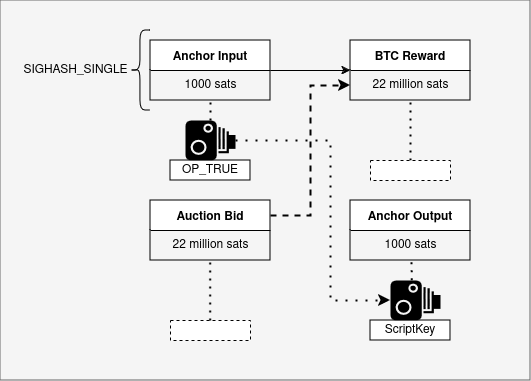

The diagram above was exported from draw.io. Its source (the exported page's mxGraphModel, read from the mxfile embedded in the PNG):
<mxGraphModel dx="999" dy="885" grid="1" gridSize="10" guides="1" tooltips="1" connect="1" arrows="1" fold="1" page="1" pageScale="1" pageWidth="850" pageHeight="1100" math="0" shadow="0">
  <root>
    <mxCell id="0" />
    <mxCell id="1" parent="0" />
    <mxCell id="nSzCBHwtCu_vyzn7Eqrl-2" value="" style="rounded=0;whiteSpace=wrap;html=1;fillColor=#f5f5f5;fontColor=#333333;strokeColor=#666666;" vertex="1" parent="1">
      <mxGeometry x="10" y="240" width="530" height="380" as="geometry" />
    </mxCell>
    <mxCell id="yavk4eUlW0FOV-LZVgdM-2" value="Anchor Input" style="swimlane;startSize=30;" parent="1" vertex="1">
      <mxGeometry x="160" y="280" width="120" height="60" as="geometry" />
    </mxCell>
    <mxCell id="yavk4eUlW0FOV-LZVgdM-3" value="1000 sats" style="text;html=1;align=center;verticalAlign=middle;resizable=0;points=[];autosize=1;strokeColor=none;fillColor=none;" parent="yavk4eUlW0FOV-LZVgdM-2" vertex="1">
      <mxGeometry x="20" y="30" width="80" height="30" as="geometry" />
    </mxCell>
    <mxCell id="yavk4eUlW0FOV-LZVgdM-4" value="BTC Reward" style="swimlane;startSize=30;" parent="1" vertex="1">
      <mxGeometry x="360" y="280" width="120" height="60" as="geometry" />
    </mxCell>
    <mxCell id="yavk4eUlW0FOV-LZVgdM-5" value="22 million sats" style="text;html=1;align=center;verticalAlign=middle;resizable=0;points=[];autosize=1;strokeColor=none;fillColor=none;" parent="yavk4eUlW0FOV-LZVgdM-4" vertex="1">
      <mxGeometry x="10" y="30" width="100" height="30" as="geometry" />
    </mxCell>
    <mxCell id="yavk4eUlW0FOV-LZVgdM-6" value="" style="endArrow=classic;html=1;rounded=0;entryX=0;entryY=0.5;entryDx=0;entryDy=0;exitX=1;exitY=0.5;exitDx=0;exitDy=0;" parent="1" source="yavk4eUlW0FOV-LZVgdM-2" target="yavk4eUlW0FOV-LZVgdM-4" edge="1">
      <mxGeometry width="50" height="50" relative="1" as="geometry">
        <mxPoint x="280" y="330" as="sourcePoint" />
        <mxPoint x="340" y="390" as="targetPoint" />
      </mxGeometry>
    </mxCell>
    <mxCell id="yavk4eUlW0FOV-LZVgdM-7" value="" style="shape=curlyBracket;whiteSpace=wrap;html=1;rounded=1;" parent="1" vertex="1">
      <mxGeometry x="140" y="270" width="20" height="80" as="geometry" />
    </mxCell>
    <mxCell id="yavk4eUlW0FOV-LZVgdM-8" value="SIGHASH_SINGLE" style="text;html=1;align=center;verticalAlign=middle;resizable=0;points=[];autosize=1;strokeColor=none;fillColor=none;" parent="1" vertex="1">
      <mxGeometry x="20" y="295" width="130" height="30" as="geometry" />
    </mxCell>
    <mxCell id="yavk4eUlW0FOV-LZVgdM-9" value="" style="endArrow=none;dashed=1;html=1;dashPattern=1 3;strokeWidth=2;rounded=0;entryX=0.5;entryY=1;entryDx=0;entryDy=0;exitX=0.5;exitY=0;exitDx=0;exitDy=0;exitPerimeter=0;" parent="1" source="yavk4eUlW0FOV-LZVgdM-12" target="yavk4eUlW0FOV-LZVgdM-2" edge="1">
      <mxGeometry width="50" height="50" relative="1" as="geometry">
        <mxPoint x="220" y="440" as="sourcePoint" />
        <mxPoint x="370" y="450" as="targetPoint" />
      </mxGeometry>
    </mxCell>
    <mxCell id="yavk4eUlW0FOV-LZVgdM-12" value="" style="shape=mxgraph.signs.tech.camera_1;html=1;pointerEvents=1;fillColor=#000000;strokeColor=none;verticalLabelPosition=bottom;verticalAlign=top;align=center;" parent="1" vertex="1">
      <mxGeometry x="195" y="360" width="50" height="40" as="geometry" />
    </mxCell>
    <mxCell id="yavk4eUlW0FOV-LZVgdM-17" value="" style="endArrow=none;dashed=1;html=1;dashPattern=1 3;strokeWidth=2;rounded=0;exitX=0.5;exitY=0;exitDx=0;exitDy=0;" parent="1" source="yavk4eUlW0FOV-LZVgdM-18" target="yavk4eUlW0FOV-LZVgdM-5" edge="1">
      <mxGeometry width="50" height="50" relative="1" as="geometry">
        <mxPoint x="425" y="440" as="sourcePoint" />
        <mxPoint x="425" y="360" as="targetPoint" />
      </mxGeometry>
    </mxCell>
    <mxCell id="yavk4eUlW0FOV-LZVgdM-18" value="" style="rounded=0;whiteSpace=wrap;html=1;dashed=1;" parent="1" vertex="1">
      <mxGeometry x="380" y="400" width="80" height="20" as="geometry" />
    </mxCell>
    <mxCell id="yavk4eUlW0FOV-LZVgdM-19" value="OP_TRUE" style="rounded=0;whiteSpace=wrap;html=1;" parent="1" vertex="1">
      <mxGeometry x="180" y="400" width="80" height="20" as="geometry" />
    </mxCell>
    <mxCell id="yavk4eUlW0FOV-LZVgdM-31" value="Auction Bid" style="swimlane;startSize=30;" parent="1" vertex="1">
      <mxGeometry x="160" y="440" width="120" height="60" as="geometry" />
    </mxCell>
    <mxCell id="yavk4eUlW0FOV-LZVgdM-32" value="22 million sats" style="text;html=1;align=center;verticalAlign=middle;resizable=0;points=[];autosize=1;strokeColor=none;fillColor=none;" parent="yavk4eUlW0FOV-LZVgdM-31" vertex="1">
      <mxGeometry x="10" y="30" width="100" height="30" as="geometry" />
    </mxCell>
    <mxCell id="yavk4eUlW0FOV-LZVgdM-33" value="Anchor Output" style="swimlane;startSize=30;" parent="1" vertex="1">
      <mxGeometry x="360" y="440" width="120" height="60" as="geometry" />
    </mxCell>
    <mxCell id="yavk4eUlW0FOV-LZVgdM-34" value="1000 sats" style="text;html=1;align=center;verticalAlign=middle;resizable=0;points=[];autosize=1;strokeColor=none;fillColor=none;" parent="yavk4eUlW0FOV-LZVgdM-33" vertex="1">
      <mxGeometry x="20" y="30" width="80" height="30" as="geometry" />
    </mxCell>
    <mxCell id="yavk4eUlW0FOV-LZVgdM-38" value="" style="shape=mxgraph.signs.tech.camera_1;html=1;pointerEvents=1;fillColor=#000000;strokeColor=none;verticalLabelPosition=bottom;verticalAlign=top;align=center;" parent="1" vertex="1">
      <mxGeometry x="400" y="520" width="50" height="40" as="geometry" />
    </mxCell>
    <mxCell id="yavk4eUlW0FOV-LZVgdM-41" value="ScriptKey" style="rounded=0;whiteSpace=wrap;html=1;" parent="1" vertex="1">
      <mxGeometry x="380" y="560" width="80" height="20" as="geometry" />
    </mxCell>
    <mxCell id="yavk4eUlW0FOV-LZVgdM-44" value="" style="endArrow=none;dashed=1;html=1;dashPattern=1 3;strokeWidth=2;rounded=0;exitX=0.427;exitY=0.192;exitDx=0;exitDy=0;exitPerimeter=0;" parent="1" source="yavk4eUlW0FOV-LZVgdM-38" edge="1">
      <mxGeometry width="50" height="50" relative="1" as="geometry">
        <mxPoint x="320" y="590" as="sourcePoint" />
        <mxPoint x="421" y="500" as="targetPoint" />
      </mxGeometry>
    </mxCell>
    <mxCell id="yavk4eUlW0FOV-LZVgdM-46" value="" style="endArrow=classic;html=1;rounded=0;dashed=1;exitX=1;exitY=0.25;exitDx=0;exitDy=0;entryX=0;entryY=0.75;entryDx=0;entryDy=0;strokeWidth=2;" parent="1" source="yavk4eUlW0FOV-LZVgdM-31" target="yavk4eUlW0FOV-LZVgdM-4" edge="1">
      <mxGeometry width="50" height="50" relative="1" as="geometry">
        <mxPoint x="300" y="430" as="sourcePoint" />
        <mxPoint x="350" y="380" as="targetPoint" />
        <Array as="points">
          <mxPoint x="320" y="455" />
          <mxPoint x="320" y="325" />
        </Array>
      </mxGeometry>
    </mxCell>
    <mxCell id="yavk4eUlW0FOV-LZVgdM-47" value="" style="endArrow=classic;html=1;rounded=0;dashed=1;strokeWidth=2;exitX=1;exitY=0.5;exitDx=0;exitDy=0;exitPerimeter=0;entryX=0;entryY=0.5;entryDx=0;entryDy=0;entryPerimeter=0;dashPattern=1 4;" parent="1" source="yavk4eUlW0FOV-LZVgdM-12" target="yavk4eUlW0FOV-LZVgdM-38" edge="1">
      <mxGeometry width="50" height="50" relative="1" as="geometry">
        <mxPoint x="300" y="570" as="sourcePoint" />
        <mxPoint x="350" y="520" as="targetPoint" />
        <Array as="points">
          <mxPoint x="340" y="380" />
          <mxPoint x="340" y="540" />
        </Array>
      </mxGeometry>
    </mxCell>
    <mxCell id="yavk4eUlW0FOV-LZVgdM-48" value="" style="rounded=0;whiteSpace=wrap;html=1;dashed=1;" parent="1" vertex="1">
      <mxGeometry x="180" y="560" width="80" height="20" as="geometry" />
    </mxCell>
    <mxCell id="yavk4eUlW0FOV-LZVgdM-49" value="" style="endArrow=none;dashed=1;html=1;dashPattern=1 3;strokeWidth=2;rounded=0;exitX=0.5;exitY=0;exitDx=0;exitDy=0;" parent="1" edge="1">
      <mxGeometry width="50" height="50" relative="1" as="geometry">
        <mxPoint x="219.67" y="560" as="sourcePoint" />
        <mxPoint x="219.67" y="500" as="targetPoint" />
      </mxGeometry>
    </mxCell>
  </root>
</mxGraphModel>